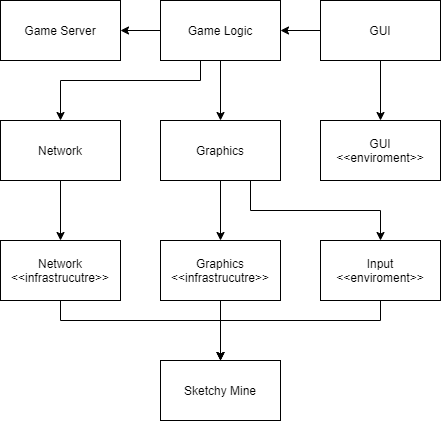

The diagram above was exported from draw.io. Its source (the exported page's mxGraphModel, read from the mxfile embedded in the PNG):
<mxGraphModel dx="1328" dy="968" grid="1" gridSize="10" guides="1" tooltips="1" connect="1" arrows="1" fold="1" page="1" pageScale="1" pageWidth="850" pageHeight="1100" math="0" shadow="0">
  <root>
    <mxCell id="0" />
    <mxCell id="1" parent="0" />
    <mxCell id="p3e-eEzdvNMASEs9Q99q-1" value="Game Server" style="rounded=0;whiteSpace=wrap;html=1;" vertex="1" parent="1">
      <mxGeometry x="160" y="80" width="120" height="60" as="geometry" />
    </mxCell>
    <mxCell id="p3e-eEzdvNMASEs9Q99q-2" style="edgeStyle=orthogonalEdgeStyle;rounded=0;orthogonalLoop=1;jettySize=auto;html=1;entryX=1;entryY=0.5;entryDx=0;entryDy=0;" edge="1" parent="1" source="p3e-eEzdvNMASEs9Q99q-5" target="p3e-eEzdvNMASEs9Q99q-1">
      <mxGeometry relative="1" as="geometry" />
    </mxCell>
    <mxCell id="p3e-eEzdvNMASEs9Q99q-3" value="" style="edgeStyle=orthogonalEdgeStyle;rounded=0;orthogonalLoop=1;jettySize=auto;html=1;" edge="1" parent="1" source="p3e-eEzdvNMASEs9Q99q-5" target="p3e-eEzdvNMASEs9Q99q-11">
      <mxGeometry relative="1" as="geometry">
        <Array as="points">
          <mxPoint x="360" y="160" />
          <mxPoint x="220" y="160" />
        </Array>
      </mxGeometry>
    </mxCell>
    <mxCell id="p3e-eEzdvNMASEs9Q99q-4" value="" style="edgeStyle=orthogonalEdgeStyle;rounded=0;orthogonalLoop=1;jettySize=auto;html=1;" edge="1" parent="1" source="p3e-eEzdvNMASEs9Q99q-5" target="p3e-eEzdvNMASEs9Q99q-7">
      <mxGeometry relative="1" as="geometry" />
    </mxCell>
    <mxCell id="p3e-eEzdvNMASEs9Q99q-5" value="Game Logic" style="rounded=0;whiteSpace=wrap;html=1;" vertex="1" parent="1">
      <mxGeometry x="320" y="80" width="120" height="60" as="geometry" />
    </mxCell>
    <mxCell id="p3e-eEzdvNMASEs9Q99q-6" value="" style="edgeStyle=orthogonalEdgeStyle;rounded=0;orthogonalLoop=1;jettySize=auto;html=1;" edge="1" parent="1" source="p3e-eEzdvNMASEs9Q99q-7" target="p3e-eEzdvNMASEs9Q99q-9">
      <mxGeometry relative="1" as="geometry" />
    </mxCell>
    <mxCell id="p3e-eEzdvNMASEs9Q99q-7" value="Graphics" style="rounded=0;whiteSpace=wrap;html=1;" vertex="1" parent="1">
      <mxGeometry x="320" y="200" width="120" height="60" as="geometry" />
    </mxCell>
    <mxCell id="p3e-eEzdvNMASEs9Q99q-8" style="edgeStyle=orthogonalEdgeStyle;rounded=0;orthogonalLoop=1;jettySize=auto;html=1;entryX=0.5;entryY=0;entryDx=0;entryDy=0;" edge="1" parent="1" source="p3e-eEzdvNMASEs9Q99q-9" target="p3e-eEzdvNMASEs9Q99q-14">
      <mxGeometry relative="1" as="geometry" />
    </mxCell>
    <mxCell id="p3e-eEzdvNMASEs9Q99q-9" value="Graphics&lt;br&gt;&amp;lt;&amp;lt;infrastrucutre&amp;gt;&amp;gt;" style="rounded=0;whiteSpace=wrap;html=1;" vertex="1" parent="1">
      <mxGeometry x="320" y="320" width="120" height="60" as="geometry" />
    </mxCell>
    <mxCell id="p3e-eEzdvNMASEs9Q99q-10" value="" style="edgeStyle=orthogonalEdgeStyle;rounded=0;orthogonalLoop=1;jettySize=auto;html=1;" edge="1" parent="1" source="p3e-eEzdvNMASEs9Q99q-11" target="p3e-eEzdvNMASEs9Q99q-13">
      <mxGeometry relative="1" as="geometry" />
    </mxCell>
    <mxCell id="p3e-eEzdvNMASEs9Q99q-11" value="Network" style="rounded=0;whiteSpace=wrap;html=1;" vertex="1" parent="1">
      <mxGeometry x="160" y="200" width="120" height="60" as="geometry" />
    </mxCell>
    <mxCell id="p3e-eEzdvNMASEs9Q99q-12" value="" style="edgeStyle=orthogonalEdgeStyle;rounded=0;orthogonalLoop=1;jettySize=auto;html=1;" edge="1" parent="1" source="p3e-eEzdvNMASEs9Q99q-13" target="p3e-eEzdvNMASEs9Q99q-14">
      <mxGeometry relative="1" as="geometry">
        <Array as="points">
          <mxPoint x="220" y="400" />
          <mxPoint x="380" y="400" />
        </Array>
      </mxGeometry>
    </mxCell>
    <mxCell id="p3e-eEzdvNMASEs9Q99q-13" value="Network&lt;br&gt;&amp;lt;&amp;lt;infrastrucutre&amp;gt;&amp;gt;" style="rounded=0;whiteSpace=wrap;html=1;" vertex="1" parent="1">
      <mxGeometry x="160" y="320" width="120" height="60" as="geometry" />
    </mxCell>
    <mxCell id="p3e-eEzdvNMASEs9Q99q-14" value="Sketchy Mine" style="rounded=0;whiteSpace=wrap;html=1;" vertex="1" parent="1">
      <mxGeometry x="320" y="440" width="120" height="60" as="geometry" />
    </mxCell>
    <mxCell id="p3e-eEzdvNMASEs9Q99q-15" style="edgeStyle=orthogonalEdgeStyle;rounded=0;orthogonalLoop=1;jettySize=auto;html=1;entryX=1;entryY=0.5;entryDx=0;entryDy=0;" edge="1" parent="1" source="p3e-eEzdvNMASEs9Q99q-17" target="p3e-eEzdvNMASEs9Q99q-5">
      <mxGeometry relative="1" as="geometry" />
    </mxCell>
    <mxCell id="p3e-eEzdvNMASEs9Q99q-16" value="" style="edgeStyle=orthogonalEdgeStyle;rounded=0;orthogonalLoop=1;jettySize=auto;html=1;" edge="1" parent="1" source="p3e-eEzdvNMASEs9Q99q-17" target="p3e-eEzdvNMASEs9Q99q-19">
      <mxGeometry relative="1" as="geometry" />
    </mxCell>
    <mxCell id="p3e-eEzdvNMASEs9Q99q-17" value="GUI" style="rounded=0;whiteSpace=wrap;html=1;" vertex="1" parent="1">
      <mxGeometry x="480" y="80" width="120" height="60" as="geometry" />
    </mxCell>
    <mxCell id="p3e-eEzdvNMASEs9Q99q-18" value="" style="edgeStyle=orthogonalEdgeStyle;rounded=0;orthogonalLoop=1;jettySize=auto;html=1;exitX=0.75;exitY=1;exitDx=0;exitDy=0;" edge="1" parent="1" source="p3e-eEzdvNMASEs9Q99q-7" target="p3e-eEzdvNMASEs9Q99q-21">
      <mxGeometry relative="1" as="geometry" />
    </mxCell>
    <mxCell id="p3e-eEzdvNMASEs9Q99q-19" value="GUI&lt;br&gt;&amp;lt;&amp;lt;enviroment&amp;gt;&amp;gt;" style="rounded=0;whiteSpace=wrap;html=1;" vertex="1" parent="1">
      <mxGeometry x="480" y="200" width="120" height="60" as="geometry" />
    </mxCell>
    <mxCell id="p3e-eEzdvNMASEs9Q99q-20" style="edgeStyle=orthogonalEdgeStyle;rounded=0;orthogonalLoop=1;jettySize=auto;html=1;entryX=0.5;entryY=0;entryDx=0;entryDy=0;" edge="1" parent="1" source="p3e-eEzdvNMASEs9Q99q-21" target="p3e-eEzdvNMASEs9Q99q-14">
      <mxGeometry relative="1" as="geometry">
        <Array as="points">
          <mxPoint x="540" y="400" />
          <mxPoint x="380" y="400" />
        </Array>
      </mxGeometry>
    </mxCell>
    <mxCell id="p3e-eEzdvNMASEs9Q99q-21" value="Input&lt;br&gt;&amp;lt;&amp;lt;enviroment&amp;gt;&amp;gt;" style="rounded=0;whiteSpace=wrap;html=1;" vertex="1" parent="1">
      <mxGeometry x="480" y="320" width="120" height="60" as="geometry" />
    </mxCell>
  </root>
</mxGraphModel>